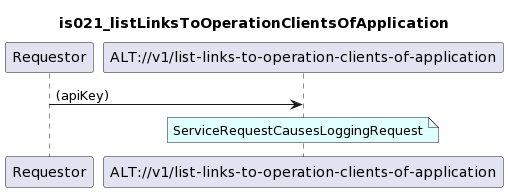

The diagram above was rendered by PlantUML. Its source (embedded in the PNG):
@startuml
skinparam responseMessageBelowArrow true

title
is021_listLinksToOperationClientsOfApplication
end title

participant "Requestor" as requestor
participant "ALT://v1/list-links-to-operation-clients-of-application" as alt

requestor -> alt : (apiKey)

note over alt #LightCyan
ServiceRequestCausesLoggingRequest
end note
@enduml